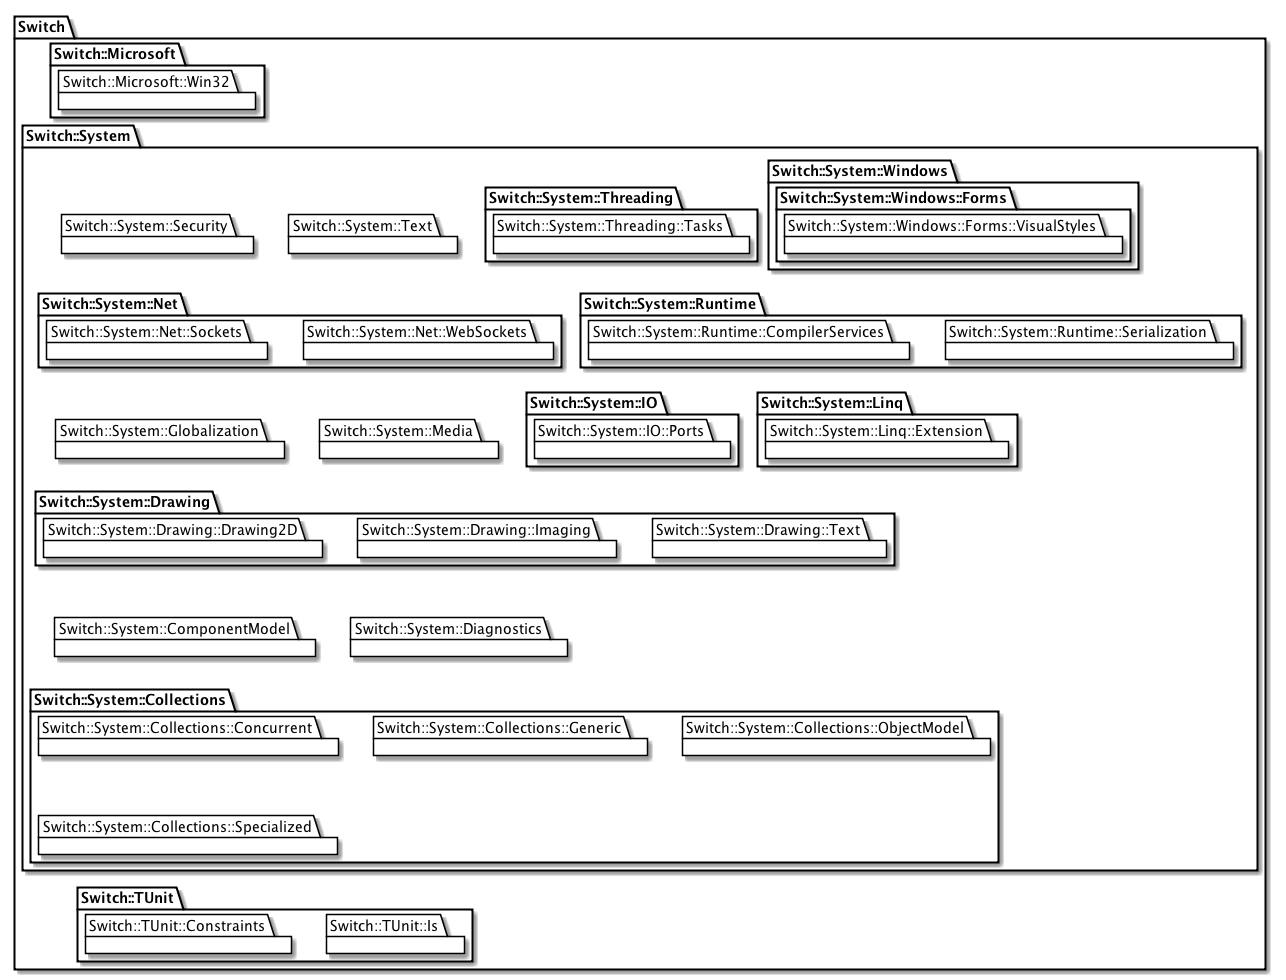

The diagram above was rendered by PlantUML. Its source (embedded in the PNG):
@startuml

skinparam classBackgroundColor white
skinparam classBorderColor black
skinparam classArrowColor black
skinparam noteBackgroundColor white
skinparam noteBorderColor black

package Switch <<Folder>> {
  package Switch::TUnit <<Folder>> {
    package Switch::TUnit::Is <<Folder>> {
    }

    package Switch::TUnit::Constraints <<Folder>> {
    }
  }
 

  package Switch::System <<Folder>> { 
    together {
      package Switch::System::Windows <<Folder>> {
        package Switch::System::Windows::Forms <<Folder>> {
          package Switch::System::Windows::Forms::VisualStyles <<Folder>> {
          }
        }
      }
    
      package Switch::System::Threading <<Folder>> {
        package Switch::System::Threading::Tasks <<Folder>> {
        }
      }
    
      package Switch::System::Text <<Folder>> {
      }
    
      package Switch::System::Security <<Folder>> {
      }
    }
    
    together {
      package Switch::System::Runtime <<Folder>> {
        package Switch::System::Runtime::Serialization <<Folder>> {
        }
      
        package Switch::System::Runtime::CompilerServices <<Folder>> {
        }
      }
    
      package Switch::System::Net <<Folder>> {      
        package Switch::System::Net::WebSockets <<Folder>> {
        }

        package Switch::System::Net::Sockets <<Folder>> {
        }
      }
    }
    
    together {
      package Switch::System::Media <<Folder>> {
      }
    
      package Switch::System::Linq <<Folder>> {
        package Switch::System::Linq::Extension <<Folder>> {
        }
      }
    
      package Switch::System::IO <<Folder>> {
        package Switch::System::IO::Ports <<Folder>> {
        }
      }
    
      package Switch::System::Globalization <<Folder>> {
      }
    }
    
    package Switch::System::Drawing <<Folder>> {
      package Switch::System::Drawing::Text <<Folder>> {
      }

      package Switch::System::Drawing::Imaging <<Folder>> {
      }

      package Switch::System::Drawing::Drawing2D <<Folder>> {
      }
    }
    
    together {
      package Switch::System::Diagnostics <<Folder>> {
      }
    
      package Switch::System::ComponentModel <<Folder>> {
      }
    }

    package Switch::System::Collections <<Folder>> {
      package Switch::System::Collections::Specialized <<Folder>> {
      }

      package Switch::System::Collections::ObjectModel <<Folder>> {
      }

      package Switch::System::Collections::Generic <<Folder>> {
      }

      package Switch::System::Collections::Concurrent <<Folder>> {
      }
    }
  }
 

  package Switch::Microsoft <<Folder>> {
    package Switch::Microsoft::Win32 <<Folder>> {
    }
  }
  
   Switch::Microsoft::Win32 -[hidden]-> Switch::System::Security
   Switch::System::Security -[hidden]-> Switch::System::Net::Sockets
   Switch::System::Net::Sockets -[hidden]-> Switch::System::Globalization
   Switch::System::Globalization -[hidden]-> Switch::System::Drawing::Drawing2D
   Switch::System::Drawing::Drawing2D -[hidden]-> Switch::System::ComponentModel
   Switch::System::ComponentModel -[hidden]-> Switch::System::Collections::Concurrent
   Switch::System::Collections::Concurrent -[hidden]-> Switch::System::Collections::Specialized
   Switch::System::Collections::Specialized -[hidden]-> Switch::TUnit::Constraints
}

@enduml